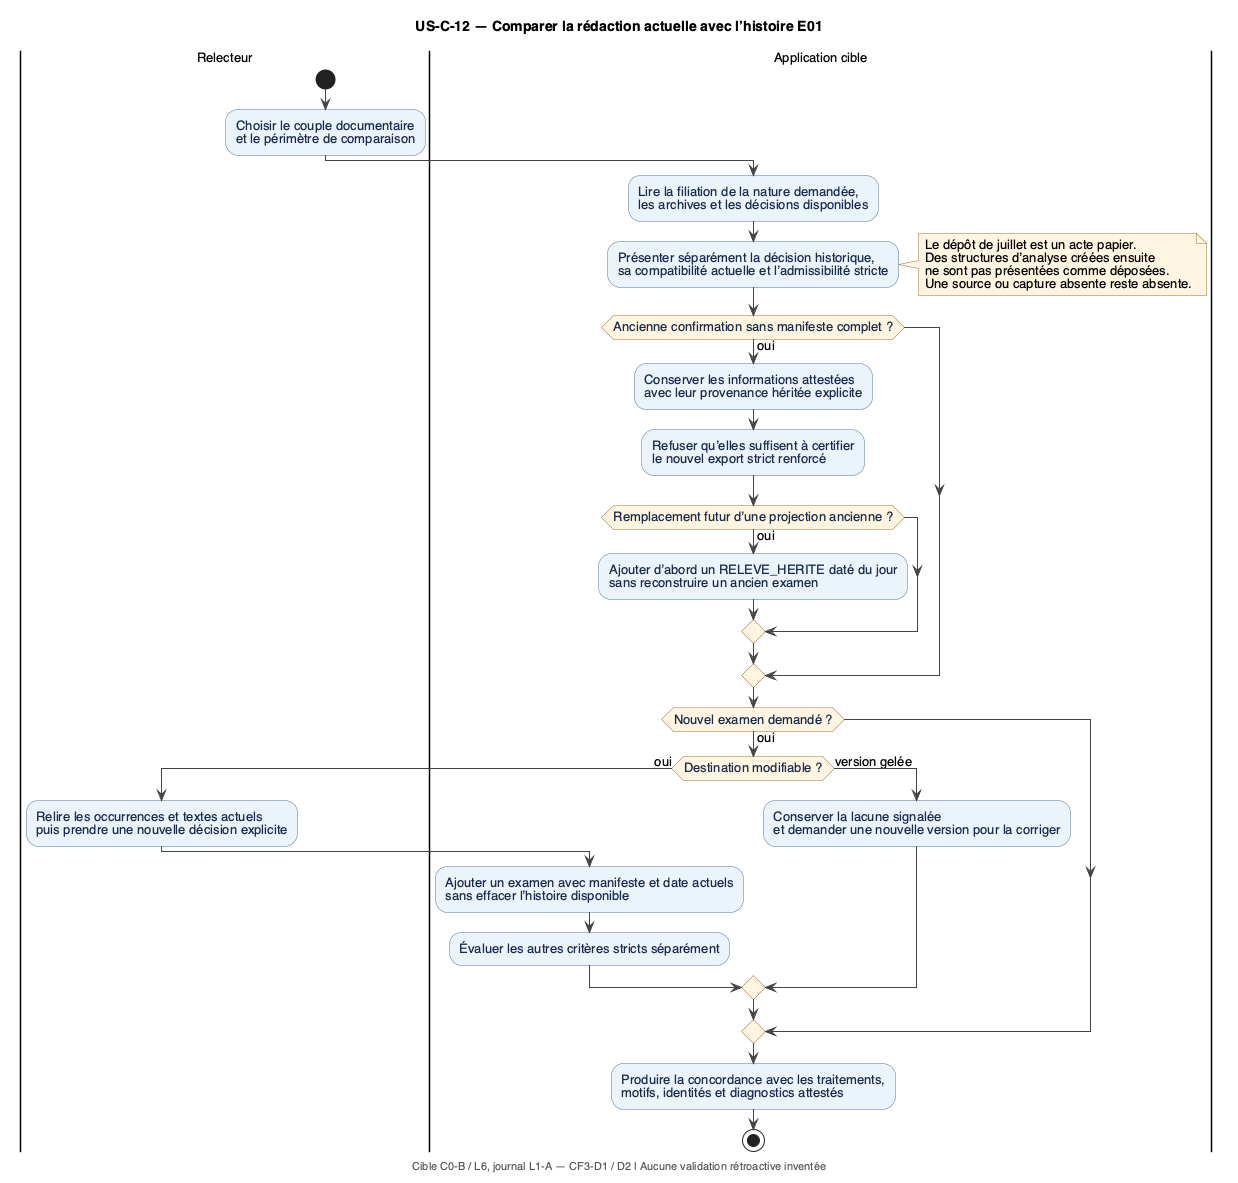

The diagram above was rendered by PlantUML. Its source (embedded in the PNG):
@startuml 12_concordance_historique
!include style.iuml
title US-C-12 — Comparer la rédaction actuelle avec l’histoire E01
footer Cible C0-B / L6, journal L1-A — CF3-D1 / D2 | Aucune validation rétroactive inventée

|Relecteur|
start
:Choisir le couple documentaire
et le périmètre de comparaison;
|Application cible|
:Lire la filiation de la nature demandée,
les archives et les décisions disponibles;
:Présenter séparément la décision historique,
sa compatibilité actuelle et l’admissibilité stricte;
note right
  Le dépôt de juillet est un acte papier.
  Des structures d’analyse créées ensuite
  ne sont pas présentées comme déposées.
  Une source ou capture absente reste absente.
end note
if (Ancienne confirmation sans manifeste complet ?) then (oui)
  :Conserver les informations attestées
avec leur provenance héritée explicite;
  :Refuser qu’elles suffisent à certifier
le nouvel export strict renforcé;
  if (Remplacement futur d’une projection ancienne ?) then (oui)
    :Ajouter d’abord un RELEVE_HERITE daté du jour
sans reconstruire un ancien examen;
  endif
endif
if (Nouvel examen demandé ?) then (oui)
  if (Destination modifiable ?) then (oui)
    |Relecteur|
    :Relire les occurrences et textes actuels
puis prendre une nouvelle décision explicite;
    |Application cible|
    :Ajouter un examen avec manifeste et date actuels
sans effacer l’histoire disponible;
    :Évaluer les autres critères stricts séparément;
  else (version gelée)
    :Conserver la lacune signalée
et demander une nouvelle version pour la corriger;
  endif
endif
:Produire la concordance avec les traitements,
motifs, identités et diagnostics attestés;
stop
@enduml